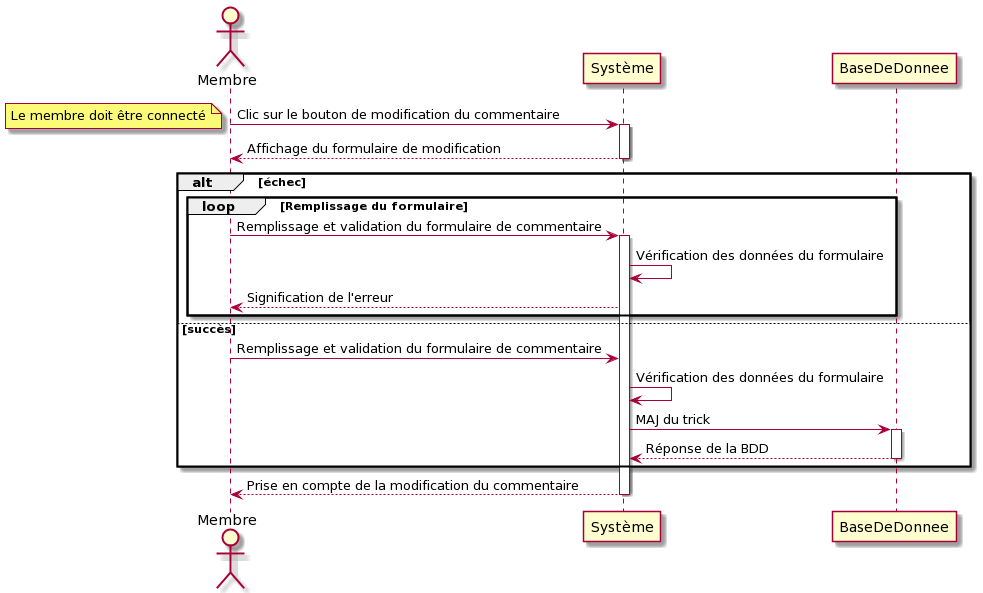

The diagram above was rendered by PlantUML. Its source (embedded in the PNG):
@startuml
Actor Membre
Membre -> Système: Clic sur le bouton de modification du commentaire
note left: Le membre doit être connecté
activate Système
Système --> Membre: Affichage du formulaire de modification
deactivate Système
alt échec
loop Remplissage du formulaire
    Membre -> Système: Remplissage et validation du formulaire de commentaire
    activate Système
    Système -> Système: Vérification des données du formulaire
    Système --> Membre: Signification de l'erreur
end
else succès
    Membre -> Système: Remplissage et validation du formulaire de commentaire
    Système -> Système: Vérification des données du formulaire
    Système -> BaseDeDonnee: MAJ du trick
    activate BaseDeDonnee 
    BaseDeDonnee --> Système: Réponse de la BDD
    deactivate BaseDeDonnee
end
Membre <-- Système: Prise en compte de la modification du commentaire
deactivate Système
@enduml